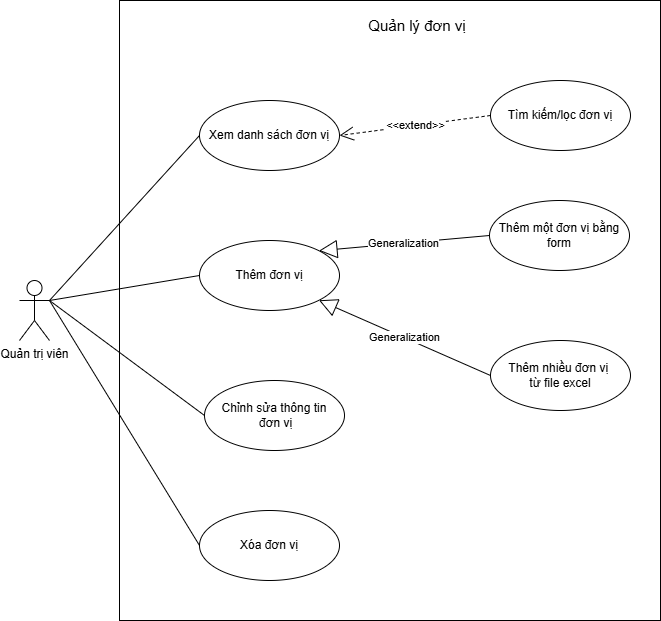

The diagram above was exported from draw.io. Its source (the exported page's mxGraphModel, read from the mxfile embedded in the PNG):
<mxGraphModel dx="2066" dy="1149" grid="1" gridSize="10" guides="1" tooltips="1" connect="1" arrows="1" fold="1" page="1" pageScale="1" pageWidth="827" pageHeight="1169" math="0" shadow="0">
  <root>
    <mxCell id="0" />
    <mxCell id="1" parent="0" />
    <mxCell id="1Ppb0kaRP3uw7E02oV44-1" parent="1" style="html=1;whiteSpace=wrap;align=center;" value="&lt;blockquote style=&quot;margin: 0px 0px 0px 40px; border: none; padding: 0px;&quot;&gt;&lt;br&gt;&lt;/blockquote&gt;" vertex="1">
      <mxGeometry height="620" width="541" x="150" y="100" as="geometry" />
    </mxCell>
    <mxCell id="1Ppb0kaRP3uw7E02oV44-2" parent="1" style="shape=umlActor;verticalLabelPosition=bottom;verticalAlign=top;html=1;outlineConnect=0;" value="Quản trị viên" vertex="1">
      <mxGeometry height="60" width="30" x="50" y="380" as="geometry" />
    </mxCell>
    <mxCell id="1Ppb0kaRP3uw7E02oV44-3" parent="1" style="ellipse;whiteSpace=wrap;html=1;" value="Xem danh sách đơn vị" vertex="1">
      <mxGeometry height="70" width="140" x="230" y="200" as="geometry" />
    </mxCell>
    <mxCell id="1Ppb0kaRP3uw7E02oV44-4" parent="1" style="ellipse;whiteSpace=wrap;html=1;" value="Thêm đơn vị" vertex="1">
      <mxGeometry height="70" width="140" x="230" y="340" as="geometry" />
    </mxCell>
    <mxCell id="1Ppb0kaRP3uw7E02oV44-5" edge="1" parent="1" source="1Ppb0kaRP3uw7E02oV44-2" style="endArrow=none;html=1;rounded=0;exitX=1;exitY=0.3333333333333333;exitDx=0;exitDy=0;exitPerimeter=0;entryX=0;entryY=0.5;entryDx=0;entryDy=0;" target="1Ppb0kaRP3uw7E02oV44-3" value="">
      <mxGeometry height="50" relative="1" width="50" as="geometry">
        <mxPoint x="240" y="540" as="sourcePoint" />
        <mxPoint x="290" y="490" as="targetPoint" />
      </mxGeometry>
    </mxCell>
    <mxCell id="1Ppb0kaRP3uw7E02oV44-6" edge="1" parent="1" source="1Ppb0kaRP3uw7E02oV44-2" style="endArrow=none;html=1;rounded=0;exitX=1;exitY=0.3333333333333333;exitDx=0;exitDy=0;exitPerimeter=0;entryX=0;entryY=0.5;entryDx=0;entryDy=0;" target="1Ppb0kaRP3uw7E02oV44-4" value="">
      <mxGeometry height="50" relative="1" width="50" as="geometry">
        <mxPoint x="150" y="595" as="sourcePoint" />
        <mxPoint x="290" y="410" as="targetPoint" />
      </mxGeometry>
    </mxCell>
    <mxCell id="1Ppb0kaRP3uw7E02oV44-7" parent="1" style="text;html=1;whiteSpace=wrap;strokeColor=none;fillColor=none;align=center;verticalAlign=middle;rounded=0;" value="&lt;font style=&quot;font-size: 15px;&quot;&gt;Quản lý đơn vị&lt;/font&gt;" vertex="1">
      <mxGeometry height="30" width="146" x="375" y="110" as="geometry" />
    </mxCell>
    <mxCell id="1Ppb0kaRP3uw7E02oV44-8" parent="1" style="ellipse;whiteSpace=wrap;html=1;" value="Thêm một đơn vị bằng form" vertex="1">
      <mxGeometry height="70" width="140" x="520" y="300" as="geometry" />
    </mxCell>
    <mxCell id="1Ppb0kaRP3uw7E02oV44-9" parent="1" style="ellipse;whiteSpace=wrap;html=1;" value="Thêm nhiều đơn vị&amp;nbsp;&lt;div&gt;từ file excel&lt;/div&gt;" vertex="1">
      <mxGeometry height="70" width="140" x="521" y="440" as="geometry" />
    </mxCell>
    <mxCell id="1Ppb0kaRP3uw7E02oV44-10" parent="1" style="ellipse;whiteSpace=wrap;html=1;" value="Xóa đơn vị" vertex="1">
      <mxGeometry height="70" width="140" x="230" y="610" as="geometry" />
    </mxCell>
    <mxCell id="1Ppb0kaRP3uw7E02oV44-11" edge="1" parent="1" source="1Ppb0kaRP3uw7E02oV44-2" style="endArrow=none;html=1;rounded=0;exitX=1;exitY=0.3333333333333333;exitDx=0;exitDy=0;exitPerimeter=0;entryX=0;entryY=0.5;entryDx=0;entryDy=0;" target="1Ppb0kaRP3uw7E02oV44-10" value="">
      <mxGeometry height="50" relative="1" width="50" as="geometry">
        <mxPoint x="170" y="475" as="sourcePoint" />
        <mxPoint x="325" y="460" as="targetPoint" />
      </mxGeometry>
    </mxCell>
    <mxCell id="1Ppb0kaRP3uw7E02oV44-12" edge="1" parent="1" source="1Ppb0kaRP3uw7E02oV44-8" style="endArrow=block;endSize=16;endFill=0;html=1;rounded=0;exitX=0;exitY=0.5;exitDx=0;exitDy=0;entryX=1;entryY=0;entryDx=0;entryDy=0;" target="1Ppb0kaRP3uw7E02oV44-4" value="Generalization">
      <mxGeometry relative="1" width="160" as="geometry">
        <mxPoint x="330" y="640" as="sourcePoint" />
        <mxPoint x="490" y="640" as="targetPoint" />
      </mxGeometry>
    </mxCell>
    <mxCell id="1Ppb0kaRP3uw7E02oV44-13" edge="1" parent="1" source="1Ppb0kaRP3uw7E02oV44-9" style="endArrow=block;endSize=16;endFill=0;html=1;rounded=0;exitX=0;exitY=0.5;exitDx=0;exitDy=0;entryX=1;entryY=1;entryDx=0;entryDy=0;" target="1Ppb0kaRP3uw7E02oV44-4" value="Generalization">
      <mxGeometry relative="1" width="160" as="geometry">
        <mxPoint x="470" y="540" as="sourcePoint" />
        <mxPoint x="555" y="480" as="targetPoint" />
      </mxGeometry>
    </mxCell>
    <mxCell id="1Ppb0kaRP3uw7E02oV44-14" parent="1" style="ellipse;whiteSpace=wrap;html=1;" value="Tìm kiếm/lọc đơn vị" vertex="1">
      <mxGeometry height="70" width="140" x="521" y="180" as="geometry" />
    </mxCell>
    <mxCell id="1Ppb0kaRP3uw7E02oV44-15" edge="1" parent="1" source="1Ppb0kaRP3uw7E02oV44-14" style="endArrow=open;endSize=12;dashed=1;html=1;rounded=0;entryX=1;entryY=0.5;entryDx=0;entryDy=0;exitX=0;exitY=0.5;exitDx=0;exitDy=0;" target="1Ppb0kaRP3uw7E02oV44-3" value="&amp;lt;&amp;lt;extend&amp;gt;&amp;gt;">
      <mxGeometry relative="1" width="160" as="geometry">
        <mxPoint x="330" y="640" as="sourcePoint" />
        <mxPoint x="490" y="640" as="targetPoint" />
      </mxGeometry>
    </mxCell>
    <mxCell id="1Ppb0kaRP3uw7E02oV44-16" parent="1" style="ellipse;whiteSpace=wrap;html=1;" value="Chỉnh sửa thông tin&lt;div&gt;&amp;nbsp;đơn vị&lt;/div&gt;" vertex="1">
      <mxGeometry height="70" width="140" x="235" y="480" as="geometry" />
    </mxCell>
    <mxCell id="1Ppb0kaRP3uw7E02oV44-17" edge="1" parent="1" style="endArrow=none;html=1;rounded=0;entryX=0;entryY=0.5;entryDx=0;entryDy=0;" target="1Ppb0kaRP3uw7E02oV44-16" value="">
      <mxGeometry height="50" relative="1" width="50" as="geometry">
        <mxPoint x="80" y="400" as="sourcePoint" />
        <mxPoint x="325" y="430" as="targetPoint" />
      </mxGeometry>
    </mxCell>
  </root>
</mxGraphModel>